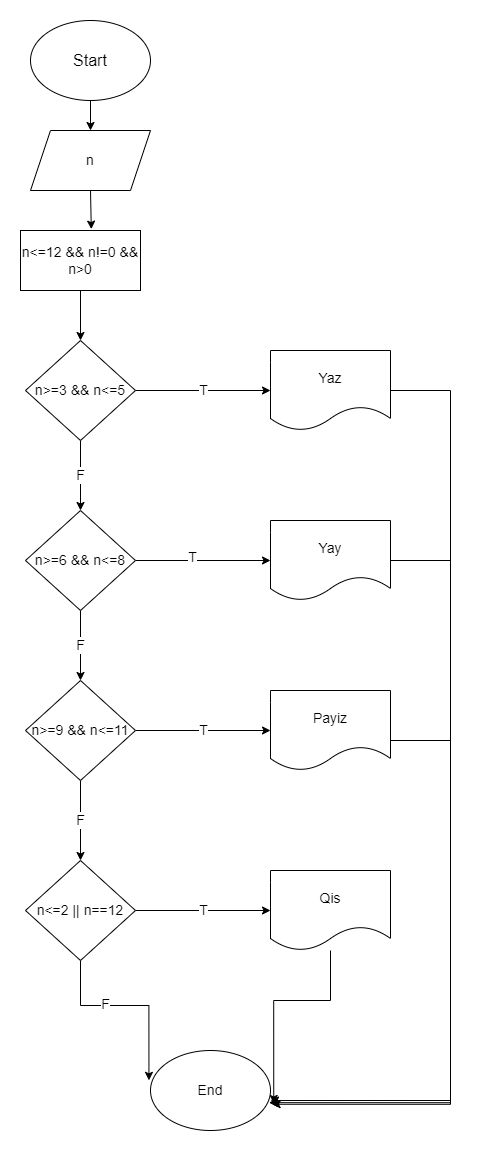

The diagram above was exported from draw.io. Its source (the exported page's mxGraphModel, read from the mxfile embedded in the PNG):
<mxGraphModel dx="1038" dy="489" grid="1" gridSize="10" guides="1" tooltips="1" connect="1" arrows="1" fold="1" page="1" pageScale="1" pageWidth="827" pageHeight="1169" math="0" shadow="0">
  <root>
    <mxCell id="0" />
    <mxCell id="1" parent="0" />
    <mxCell id="vCj9VYEFyp_Q04tOwo6z-13" style="edgeStyle=orthogonalEdgeStyle;rounded=0;orthogonalLoop=1;jettySize=auto;html=1;exitX=0.5;exitY=1;exitDx=0;exitDy=0;entryX=0.5;entryY=0;entryDx=0;entryDy=0;fontSize=14;" edge="1" parent="1" source="vCj9VYEFyp_Q04tOwo6z-1" target="vCj9VYEFyp_Q04tOwo6z-2">
      <mxGeometry relative="1" as="geometry" />
    </mxCell>
    <mxCell id="vCj9VYEFyp_Q04tOwo6z-1" value="&lt;font size=&quot;3&quot;&gt;Start&lt;/font&gt;" style="ellipse;whiteSpace=wrap;html=1;" vertex="1" parent="1">
      <mxGeometry x="330" y="30" width="120" height="80" as="geometry" />
    </mxCell>
    <mxCell id="vCj9VYEFyp_Q04tOwo6z-14" style="edgeStyle=orthogonalEdgeStyle;rounded=0;orthogonalLoop=1;jettySize=auto;html=1;exitX=0.5;exitY=1;exitDx=0;exitDy=0;entryX=0.59;entryY=-0.023;entryDx=0;entryDy=0;entryPerimeter=0;fontSize=14;" edge="1" parent="1" source="vCj9VYEFyp_Q04tOwo6z-2" target="vCj9VYEFyp_Q04tOwo6z-3">
      <mxGeometry relative="1" as="geometry" />
    </mxCell>
    <mxCell id="vCj9VYEFyp_Q04tOwo6z-2" value="n" style="shape=parallelogram;perimeter=parallelogramPerimeter;whiteSpace=wrap;html=1;fixedSize=1;fontSize=14;" vertex="1" parent="1">
      <mxGeometry x="330" y="140" width="120" height="60" as="geometry" />
    </mxCell>
    <mxCell id="vCj9VYEFyp_Q04tOwo6z-15" style="edgeStyle=orthogonalEdgeStyle;rounded=0;orthogonalLoop=1;jettySize=auto;html=1;exitX=0.5;exitY=1;exitDx=0;exitDy=0;entryX=0.5;entryY=0;entryDx=0;entryDy=0;fontSize=14;" edge="1" parent="1" source="vCj9VYEFyp_Q04tOwo6z-3" target="vCj9VYEFyp_Q04tOwo6z-4">
      <mxGeometry relative="1" as="geometry" />
    </mxCell>
    <mxCell id="vCj9VYEFyp_Q04tOwo6z-3" value="n&amp;lt;=12 &amp;amp;&amp;amp; n!=0 &amp;amp;&amp;amp; n&amp;gt;0" style="rounded=0;whiteSpace=wrap;html=1;fontSize=14;" vertex="1" parent="1">
      <mxGeometry x="320" y="240" width="120" height="60" as="geometry" />
    </mxCell>
    <mxCell id="vCj9VYEFyp_Q04tOwo6z-16" value="T" style="edgeStyle=orthogonalEdgeStyle;rounded=0;orthogonalLoop=1;jettySize=auto;html=1;exitX=1;exitY=0.5;exitDx=0;exitDy=0;entryX=0;entryY=0.5;entryDx=0;entryDy=0;fontSize=14;" edge="1" parent="1" source="vCj9VYEFyp_Q04tOwo6z-4" target="vCj9VYEFyp_Q04tOwo6z-5">
      <mxGeometry relative="1" as="geometry" />
    </mxCell>
    <mxCell id="vCj9VYEFyp_Q04tOwo6z-31" value="F" style="edgeStyle=orthogonalEdgeStyle;rounded=0;orthogonalLoop=1;jettySize=auto;html=1;exitX=0.5;exitY=1;exitDx=0;exitDy=0;entryX=0.5;entryY=0;entryDx=0;entryDy=0;fontSize=14;" edge="1" parent="1" source="vCj9VYEFyp_Q04tOwo6z-4" target="vCj9VYEFyp_Q04tOwo6z-6">
      <mxGeometry relative="1" as="geometry" />
    </mxCell>
    <mxCell id="vCj9VYEFyp_Q04tOwo6z-4" value="n&amp;gt;=3 &amp;amp;&amp;amp; n&amp;lt;=5" style="rhombus;whiteSpace=wrap;html=1;fontSize=14;" vertex="1" parent="1">
      <mxGeometry x="325" y="350" width="110" height="100" as="geometry" />
    </mxCell>
    <mxCell id="vCj9VYEFyp_Q04tOwo6z-28" style="edgeStyle=orthogonalEdgeStyle;rounded=0;orthogonalLoop=1;jettySize=auto;html=1;exitX=1;exitY=0.5;exitDx=0;exitDy=0;entryX=1.013;entryY=0.672;entryDx=0;entryDy=0;entryPerimeter=0;fontSize=14;" edge="1" parent="1" source="vCj9VYEFyp_Q04tOwo6z-5" target="vCj9VYEFyp_Q04tOwo6z-12">
      <mxGeometry relative="1" as="geometry">
        <Array as="points">
          <mxPoint x="750" y="400" />
          <mxPoint x="750" y="1114" />
        </Array>
      </mxGeometry>
    </mxCell>
    <mxCell id="vCj9VYEFyp_Q04tOwo6z-5" value="Yaz" style="shape=document;whiteSpace=wrap;html=1;boundedLbl=1;fontSize=14;" vertex="1" parent="1">
      <mxGeometry x="570" y="360" width="120" height="80" as="geometry" />
    </mxCell>
    <mxCell id="vCj9VYEFyp_Q04tOwo6z-17" style="edgeStyle=orthogonalEdgeStyle;rounded=0;orthogonalLoop=1;jettySize=auto;html=1;entryX=0;entryY=0.5;entryDx=0;entryDy=0;fontSize=14;" edge="1" parent="1" source="vCj9VYEFyp_Q04tOwo6z-6" target="vCj9VYEFyp_Q04tOwo6z-9">
      <mxGeometry relative="1" as="geometry" />
    </mxCell>
    <mxCell id="vCj9VYEFyp_Q04tOwo6z-32" value="T" style="edgeLabel;html=1;align=center;verticalAlign=middle;resizable=0;points=[];fontSize=14;" vertex="1" connectable="0" parent="vCj9VYEFyp_Q04tOwo6z-17">
      <mxGeometry x="-0.1674" y="4" relative="1" as="geometry">
        <mxPoint as="offset" />
      </mxGeometry>
    </mxCell>
    <mxCell id="vCj9VYEFyp_Q04tOwo6z-30" value="F" style="edgeStyle=orthogonalEdgeStyle;rounded=0;orthogonalLoop=1;jettySize=auto;html=1;exitX=0.5;exitY=1;exitDx=0;exitDy=0;entryX=0.5;entryY=0;entryDx=0;entryDy=0;fontSize=14;" edge="1" parent="1" source="vCj9VYEFyp_Q04tOwo6z-6" target="vCj9VYEFyp_Q04tOwo6z-7">
      <mxGeometry relative="1" as="geometry" />
    </mxCell>
    <mxCell id="vCj9VYEFyp_Q04tOwo6z-6" value="n&amp;gt;=6 &amp;amp;&amp;amp; n&amp;lt;=8" style="rhombus;whiteSpace=wrap;html=1;fontSize=14;" vertex="1" parent="1">
      <mxGeometry x="325" y="520" width="110" height="100" as="geometry" />
    </mxCell>
    <mxCell id="vCj9VYEFyp_Q04tOwo6z-18" value="T" style="edgeStyle=orthogonalEdgeStyle;rounded=0;orthogonalLoop=1;jettySize=auto;html=1;fontSize=14;" edge="1" parent="1" source="vCj9VYEFyp_Q04tOwo6z-7" target="vCj9VYEFyp_Q04tOwo6z-10">
      <mxGeometry relative="1" as="geometry" />
    </mxCell>
    <mxCell id="vCj9VYEFyp_Q04tOwo6z-29" value="F" style="edgeStyle=orthogonalEdgeStyle;rounded=0;orthogonalLoop=1;jettySize=auto;html=1;exitX=0.5;exitY=1;exitDx=0;exitDy=0;entryX=0.5;entryY=0;entryDx=0;entryDy=0;fontSize=14;" edge="1" parent="1" source="vCj9VYEFyp_Q04tOwo6z-7" target="vCj9VYEFyp_Q04tOwo6z-8">
      <mxGeometry relative="1" as="geometry" />
    </mxCell>
    <mxCell id="vCj9VYEFyp_Q04tOwo6z-7" value="n&amp;gt;=9 &amp;amp;&amp;amp; n&amp;lt;=11" style="rhombus;whiteSpace=wrap;html=1;fontSize=14;" vertex="1" parent="1">
      <mxGeometry x="325" y="690" width="110" height="100" as="geometry" />
    </mxCell>
    <mxCell id="vCj9VYEFyp_Q04tOwo6z-19" value="T" style="edgeStyle=orthogonalEdgeStyle;rounded=0;orthogonalLoop=1;jettySize=auto;html=1;exitX=1;exitY=0.5;exitDx=0;exitDy=0;entryX=0;entryY=0.5;entryDx=0;entryDy=0;fontSize=14;" edge="1" parent="1" source="vCj9VYEFyp_Q04tOwo6z-8" target="vCj9VYEFyp_Q04tOwo6z-11">
      <mxGeometry relative="1" as="geometry" />
    </mxCell>
    <mxCell id="vCj9VYEFyp_Q04tOwo6z-20" style="edgeStyle=orthogonalEdgeStyle;rounded=0;orthogonalLoop=1;jettySize=auto;html=1;exitX=0.5;exitY=1;exitDx=0;exitDy=0;entryX=-0.013;entryY=0.373;entryDx=0;entryDy=0;entryPerimeter=0;fontSize=14;" edge="1" parent="1" source="vCj9VYEFyp_Q04tOwo6z-8" target="vCj9VYEFyp_Q04tOwo6z-12">
      <mxGeometry relative="1" as="geometry" />
    </mxCell>
    <mxCell id="vCj9VYEFyp_Q04tOwo6z-33" value="F" style="edgeLabel;html=1;align=center;verticalAlign=middle;resizable=0;points=[];fontSize=14;" vertex="1" connectable="0" parent="vCj9VYEFyp_Q04tOwo6z-20">
      <mxGeometry x="-0.2648" y="2" relative="1" as="geometry">
        <mxPoint as="offset" />
      </mxGeometry>
    </mxCell>
    <mxCell id="vCj9VYEFyp_Q04tOwo6z-8" value="n&amp;lt;=2 || n==12" style="rhombus;whiteSpace=wrap;html=1;fontSize=14;" vertex="1" parent="1">
      <mxGeometry x="325" y="870" width="110" height="100" as="geometry" />
    </mxCell>
    <mxCell id="vCj9VYEFyp_Q04tOwo6z-24" style="edgeStyle=orthogonalEdgeStyle;rounded=0;orthogonalLoop=1;jettySize=auto;html=1;exitX=1;exitY=0.5;exitDx=0;exitDy=0;entryX=1;entryY=0.625;entryDx=0;entryDy=0;entryPerimeter=0;fontSize=14;" edge="1" parent="1" source="vCj9VYEFyp_Q04tOwo6z-9" target="vCj9VYEFyp_Q04tOwo6z-12">
      <mxGeometry relative="1" as="geometry">
        <Array as="points">
          <mxPoint x="750" y="570" />
          <mxPoint x="750" y="1110" />
        </Array>
      </mxGeometry>
    </mxCell>
    <mxCell id="vCj9VYEFyp_Q04tOwo6z-9" value="Yay" style="shape=document;whiteSpace=wrap;html=1;boundedLbl=1;fontSize=14;" vertex="1" parent="1">
      <mxGeometry x="570" y="530" width="120" height="80" as="geometry" />
    </mxCell>
    <mxCell id="vCj9VYEFyp_Q04tOwo6z-27" style="edgeStyle=orthogonalEdgeStyle;rounded=0;orthogonalLoop=1;jettySize=auto;html=1;entryX=0.987;entryY=0.652;entryDx=0;entryDy=0;entryPerimeter=0;fontSize=14;" edge="1" parent="1" source="vCj9VYEFyp_Q04tOwo6z-10" target="vCj9VYEFyp_Q04tOwo6z-12">
      <mxGeometry relative="1" as="geometry">
        <Array as="points">
          <mxPoint x="750" y="750" />
          <mxPoint x="750" y="1112" />
        </Array>
      </mxGeometry>
    </mxCell>
    <mxCell id="vCj9VYEFyp_Q04tOwo6z-10" value="Payiz" style="shape=document;whiteSpace=wrap;html=1;boundedLbl=1;fontSize=14;" vertex="1" parent="1">
      <mxGeometry x="570" y="700" width="120" height="80" as="geometry" />
    </mxCell>
    <mxCell id="vCj9VYEFyp_Q04tOwo6z-26" style="edgeStyle=orthogonalEdgeStyle;rounded=0;orthogonalLoop=1;jettySize=auto;html=1;entryX=1.027;entryY=0.662;entryDx=0;entryDy=0;entryPerimeter=0;fontSize=14;" edge="1" parent="1" source="vCj9VYEFyp_Q04tOwo6z-11" target="vCj9VYEFyp_Q04tOwo6z-12">
      <mxGeometry relative="1" as="geometry" />
    </mxCell>
    <mxCell id="vCj9VYEFyp_Q04tOwo6z-11" value="Qis" style="shape=document;whiteSpace=wrap;html=1;boundedLbl=1;fontSize=14;" vertex="1" parent="1">
      <mxGeometry x="570" y="880" width="120" height="80" as="geometry" />
    </mxCell>
    <mxCell id="vCj9VYEFyp_Q04tOwo6z-12" value="End" style="ellipse;whiteSpace=wrap;html=1;fontSize=14;" vertex="1" parent="1">
      <mxGeometry x="450" y="1060" width="120" height="80" as="geometry" />
    </mxCell>
  </root>
</mxGraphModel>